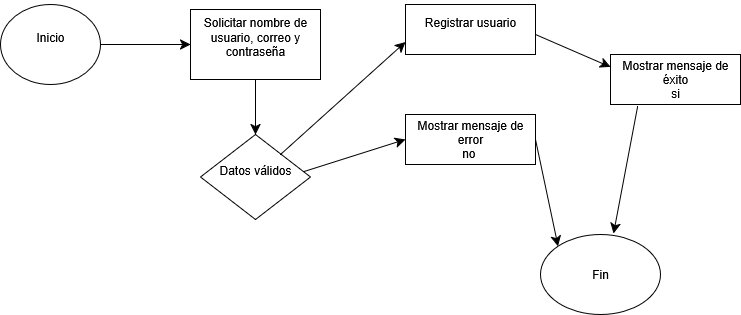

The diagram above was exported from draw.io. Its source (the exported page's mxGraphModel, read from the mxfile embedded in the PNG):
<mxGraphModel dx="1111" dy="519" grid="1" gridSize="10" guides="1" tooltips="1" connect="1" arrows="1" fold="1" page="1" pageScale="1" pageWidth="827" pageHeight="1169" math="0" shadow="0">
  <root>
    <mxCell id="0" />
    <mxCell id="1" parent="0" />
    <mxCell id="MVzz0p1dvaS-ezPSCZ0h-19" value="&lt;div&gt;Inicio&lt;/div&gt;&lt;div&gt;&lt;br&gt;&lt;/div&gt;" style="ellipse;whiteSpace=wrap;html=1;" vertex="1" parent="1">
      <mxGeometry x="30" y="40" width="100" height="80" as="geometry" />
    </mxCell>
    <mxCell id="MVzz0p1dvaS-ezPSCZ0h-20" value="&#10;Solicitar nombre de usuario, correo y contraseña&#10;&#10;" style="rounded=0;whiteSpace=wrap;html=1;" vertex="1" parent="1">
      <mxGeometry x="220" y="45" width="130" height="70" as="geometry" />
    </mxCell>
    <mxCell id="MVzz0p1dvaS-ezPSCZ0h-39" value="" style="edgeStyle=none;curved=1;rounded=0;orthogonalLoop=1;jettySize=auto;html=1;fontSize=12;startSize=8;endSize=8;entryX=0.5;entryY=0;entryDx=0;entryDy=0;" edge="1" parent="1" source="MVzz0p1dvaS-ezPSCZ0h-20" target="MVzz0p1dvaS-ezPSCZ0h-21">
      <mxGeometry relative="1" as="geometry">
        <mxPoint x="430" y="170" as="targetPoint" />
      </mxGeometry>
    </mxCell>
    <mxCell id="MVzz0p1dvaS-ezPSCZ0h-21" value="&#10;Datos válidos&#10;&#10;" style="rhombus;whiteSpace=wrap;html=1;" vertex="1" parent="1">
      <mxGeometry x="230" y="170" width="110" height="85" as="geometry" />
    </mxCell>
    <mxCell id="MVzz0p1dvaS-ezPSCZ0h-22" value="&#10;Registrar usuario&#10;&#10;" style="rounded=0;whiteSpace=wrap;html=1;" vertex="1" parent="1">
      <mxGeometry x="435" y="40" width="130" height="50" as="geometry" />
    </mxCell>
    <mxCell id="MVzz0p1dvaS-ezPSCZ0h-23" value="&lt;br&gt;&lt;div&gt;Mostrar mensaje de éxito&lt;/div&gt;&lt;div&gt;si&lt;/div&gt;&lt;div&gt;&lt;br&gt;&lt;/div&gt;" style="rounded=0;whiteSpace=wrap;html=1;" vertex="1" parent="1">
      <mxGeometry x="640" y="90" width="130" height="50" as="geometry" />
    </mxCell>
    <mxCell id="MVzz0p1dvaS-ezPSCZ0h-24" value="&lt;div&gt;Mostrar mensaje de error&lt;/div&gt;&lt;div&gt;no&amp;nbsp;&lt;/div&gt;" style="rounded=0;whiteSpace=wrap;html=1;" vertex="1" parent="1">
      <mxGeometry x="435" y="150" width="130" height="50" as="geometry" />
    </mxCell>
    <mxCell id="MVzz0p1dvaS-ezPSCZ0h-25" style="edgeStyle=none;curved=1;rounded=0;orthogonalLoop=1;jettySize=auto;html=1;exitX=0.25;exitY=1;exitDx=0;exitDy=0;fontSize=12;startSize=8;endSize=8;" edge="1" parent="1" source="MVzz0p1dvaS-ezPSCZ0h-23" target="MVzz0p1dvaS-ezPSCZ0h-23">
      <mxGeometry relative="1" as="geometry" />
    </mxCell>
    <mxCell id="MVzz0p1dvaS-ezPSCZ0h-26" value="Fin" style="ellipse;whiteSpace=wrap;html=1;" vertex="1" parent="1">
      <mxGeometry x="570" y="270" width="120" height="80" as="geometry" />
    </mxCell>
    <mxCell id="MVzz0p1dvaS-ezPSCZ0h-35" value="" style="endArrow=classic;html=1;rounded=0;fontSize=12;startSize=8;endSize=8;curved=1;" edge="1" parent="1" source="MVzz0p1dvaS-ezPSCZ0h-19" target="MVzz0p1dvaS-ezPSCZ0h-20">
      <mxGeometry width="50" height="50" relative="1" as="geometry">
        <mxPoint x="550" y="250" as="sourcePoint" />
        <mxPoint x="600" y="200" as="targetPoint" />
      </mxGeometry>
    </mxCell>
    <mxCell id="MVzz0p1dvaS-ezPSCZ0h-42" style="edgeStyle=none;curved=1;rounded=0;orthogonalLoop=1;jettySize=auto;html=1;entryX=1;entryY=0.5;entryDx=0;entryDy=0;fontSize=12;startSize=8;endSize=8;" edge="1" parent="1" source="MVzz0p1dvaS-ezPSCZ0h-24" target="MVzz0p1dvaS-ezPSCZ0h-24">
      <mxGeometry relative="1" as="geometry" />
    </mxCell>
    <mxCell id="MVzz0p1dvaS-ezPSCZ0h-50" value="" style="endArrow=classic;html=1;rounded=0;fontSize=12;startSize=8;endSize=8;curved=1;entryX=0;entryY=0.5;entryDx=0;entryDy=0;exitX=0.945;exitY=0.435;exitDx=0;exitDy=0;exitPerimeter=0;" edge="1" parent="1" source="MVzz0p1dvaS-ezPSCZ0h-21" target="MVzz0p1dvaS-ezPSCZ0h-24">
      <mxGeometry width="50" height="50" relative="1" as="geometry">
        <mxPoint x="330" y="210" as="sourcePoint" />
        <mxPoint x="380" y="160" as="targetPoint" />
      </mxGeometry>
    </mxCell>
    <mxCell id="MVzz0p1dvaS-ezPSCZ0h-51" value="" style="endArrow=classic;html=1;rounded=0;fontSize=12;startSize=8;endSize=8;curved=1;exitX=1;exitY=0.5;exitDx=0;exitDy=0;entryX=0;entryY=0;entryDx=0;entryDy=0;" edge="1" parent="1" source="MVzz0p1dvaS-ezPSCZ0h-24" target="MVzz0p1dvaS-ezPSCZ0h-26">
      <mxGeometry width="50" height="50" relative="1" as="geometry">
        <mxPoint x="550" y="280" as="sourcePoint" />
        <mxPoint x="600" y="230" as="targetPoint" />
      </mxGeometry>
    </mxCell>
    <mxCell id="MVzz0p1dvaS-ezPSCZ0h-52" value="" style="endArrow=classic;html=1;rounded=0;fontSize=12;startSize=8;endSize=8;curved=1;entryX=0;entryY=0.75;entryDx=0;entryDy=0;" edge="1" parent="1" target="MVzz0p1dvaS-ezPSCZ0h-22">
      <mxGeometry width="50" height="50" relative="1" as="geometry">
        <mxPoint x="310" y="190" as="sourcePoint" />
        <mxPoint x="360" y="140" as="targetPoint" />
      </mxGeometry>
    </mxCell>
    <mxCell id="MVzz0p1dvaS-ezPSCZ0h-53" value="" style="endArrow=classic;html=1;rounded=0;fontSize=12;startSize=8;endSize=8;curved=1;entryX=0;entryY=0.25;entryDx=0;entryDy=0;" edge="1" parent="1" target="MVzz0p1dvaS-ezPSCZ0h-23">
      <mxGeometry width="50" height="50" relative="1" as="geometry">
        <mxPoint x="565" y="70" as="sourcePoint" />
        <mxPoint x="615" y="20" as="targetPoint" />
      </mxGeometry>
    </mxCell>
    <mxCell id="MVzz0p1dvaS-ezPSCZ0h-54" value="" style="endArrow=classic;html=1;rounded=0;fontSize=12;startSize=8;endSize=8;curved=1;exitX=0.208;exitY=1.04;exitDx=0;exitDy=0;exitPerimeter=0;entryX=0.608;entryY=-0.012;entryDx=0;entryDy=0;entryPerimeter=0;" edge="1" parent="1" source="MVzz0p1dvaS-ezPSCZ0h-23" target="MVzz0p1dvaS-ezPSCZ0h-26">
      <mxGeometry width="50" height="50" relative="1" as="geometry">
        <mxPoint x="550" y="280" as="sourcePoint" />
        <mxPoint x="600" y="230" as="targetPoint" />
      </mxGeometry>
    </mxCell>
  </root>
</mxGraphModel>